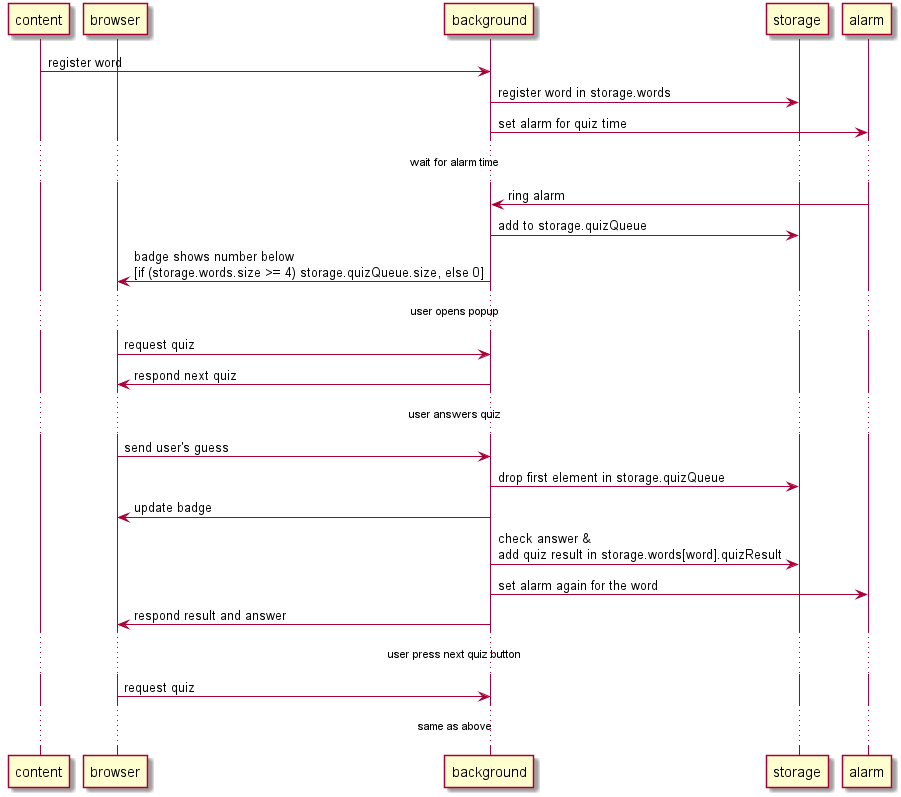

The diagram above was rendered by PlantUML. Its source (embedded in the PNG):
@startuml
participant content
participant browser
participant background
participant storage
participant alarm

content->background: register word
background->storage: register word in storage.words
background->alarm: set alarm for quiz time
...wait for alarm time...
alarm-> background: ring alarm
background->storage: add to storage.quizQueue
background->browser: badge shows number below\n[if (storage.words.size >= 4) storage.quizQueue.size, else 0]
...user opens popup...
browser->background: request quiz
background->browser: respond next quiz
...user answers quiz...
browser->background: send user's guess
background->storage: drop first element in storage.quizQueue
background->browser: update badge
background->storage: check answer &\nadd quiz result in storage.words[word].quizResult
background->alarm: set alarm again for the word
background->browser: respond result and answer
...user press next quiz button...
browser->background: request quiz
...same as above...
@enduml